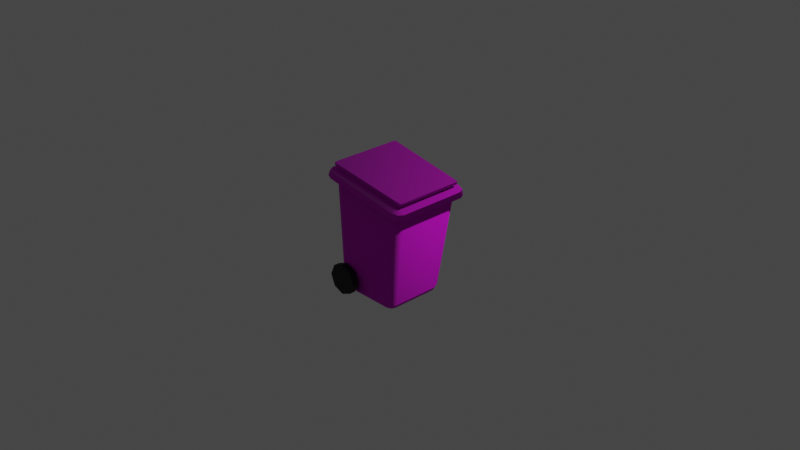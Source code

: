 # Source: Trashcan.blend  (saved by Blender 2.90.8; exported with 4.5.12 LTS)
import bpy
from mathutils import Matrix  # noqa: F401  (used for matrix-valued properties, if any)

bpy.ops.wm.read_factory_settings(use_empty=True)
scene = bpy.context.scene
scene.name = 'Scene'

# ---- collections
col_collection = bpy.data.collections.new('Collection'); scene.collection.children.link(col_collection)

# ---- images (referenced by path relative to the original .blend; pixels are not part of the script)
import os
ASSET_DIR = os.environ.get("B2B_ASSET_DIR", "")  # directory of the original .blend (textures are referenced by path, not embedded)
HERE = os.path.dirname(os.path.abspath(__file__))  # packed textures are extracted next to this script under _unpacked/

def load_image(name, relpath, width, height, colorspace="sRGB"):
    """Load a texture the original file referenced (path relative to the .blend, or extracted next to this script)."""
    p = next((c for c in (os.path.join(HERE, relpath), os.path.join(ASSET_DIR, relpath)) if relpath and os.path.exists(c)), "")
    if p:
        img = bpy.data.images.load(p, check_existing=True)
        img.name = name
    else:  # same state as the original file: an image datablock whose file is absent (Cycles renders it pink)
        img = bpy.data.images.new(name, width, height)
        img.source = "FILE"
        img.filepath = "//" + (relpath or name)
    img.colorspace_settings.name = colorspace
    return img
img_trashcan_m_trashcan_basecolor_png_001 = load_image('Trashcan_m_trashcan_BaseColor.png.001', 'Trashcan_m_trashcan_BaseColor.png', 1024, 1024, 'sRGB')
img_trashcan_m_trashcan_roughness_png_001 = load_image('Trashcan_m_trashcan_Roughness.png.001', 'Trashcan_m_trashcan_Roughness.png', 1024, 1024, 'Linear Rec.709')
img_trashcan_m_trashcan_normal_png_001 = load_image('Trashcan_m_trashcan_Normal.png.001', 'Trashcan_m_trashcan_Normal.png', 1024, 1024, 'sRGB')

# ---- materials (node trees are filled in below, after node groups)
mat_m_trashcan = bpy.data.materials.new('m_trashcan')
mat_m_trashcan.use_transparent_shadow = False
mat_m_trashcan_wheel = bpy.data.materials.new('m_trashcan_wheel')
mat_m_trashcan_wheel.use_transparent_shadow = False

# ---- material node trees
mat_m_trashcan.use_nodes = True; mat_m_trashcan.node_tree.nodes.clear()
_N = mat_m_trashcan.node_tree.nodes; _L = mat_m_trashcan.node_tree.links
n0 = _N.new('ShaderNodeBsdfPrincipled'); n0.name = 'Principled BSDF'; n0.location = (10, 300)
n0.distribution = 'GGX'
n0.subsurface_method = 'BURLEY'
n0.inputs[3].default_value = 1.45
n0.inputs[27].default_value = (0.0, 0.0, 0.0, 1.0)
n0.inputs[28].default_value = 1.0
n1 = _N.new('ShaderNodeOutputMaterial'); n1.name = 'Material Output'; n1.location = (300, 300)
n2 = _N.new('ShaderNodeTexImage'); n2.name = 'Image Texture'; n2.location = (-280, 280)
n2.image = img_trashcan_m_trashcan_basecolor_png_001
n3 = _N.new('ShaderNodeTexImage'); n3.name = 'Image Texture.001'; n3.location = (-280, 160)
n3.image = img_trashcan_m_trashcan_roughness_png_001
n4 = _N.new('ShaderNodeNormalMap'); n4.name = 'Normal Map'; n4.location = (-190, -100)
n5 = _N.new('ShaderNodeTexImage'); n5.name = 'Image Texture.002'; n5.location = (-480, -140)
n5.image = img_trashcan_m_trashcan_normal_png_001
_L.new(n0.outputs[0], n1.inputs[0])
_L.new(n2.outputs[0], n0.inputs[0])
_L.new(n3.outputs[1], n0.inputs[2])
_L.new(n4.outputs[0], n0.inputs[5])
_L.new(n5.outputs[0], n4.inputs[1])
n1.is_active_output = True
mat_m_trashcan_wheel.use_nodes = True; mat_m_trashcan_wheel.node_tree.nodes.clear()
_N = mat_m_trashcan_wheel.node_tree.nodes; _L = mat_m_trashcan_wheel.node_tree.links
n0 = _N.new('ShaderNodeBsdfPrincipled'); n0.name = 'Principled BSDF'; n0.location = (10, 300)
n0.distribution = 'GGX'
n0.subsurface_method = 'BURLEY'
n0.inputs[0].default_value = (0.007193, 0.007193, 0.007193, 1.0)
n0.inputs[2].default_value = 0.6837
n0.inputs[3].default_value = 1.45
n0.inputs[27].default_value = (0.0, 0.0, 0.0, 1.0)
n0.inputs[28].default_value = 1.0
n1 = _N.new('ShaderNodeOutputMaterial'); n1.name = 'Material Output'; n1.location = (300, 300)
_L.new(n0.outputs[0], n1.inputs[0])
n1.is_active_output = True

# ---- world
world_world = bpy.data.worlds.new('World'); scene.world = world_world
world_world.use_nodes = True; world_world.node_tree.nodes.clear()
_N = world_world.node_tree.nodes; _L = world_world.node_tree.links
n0 = _N.new('ShaderNodeOutputWorld'); n0.name = 'World Output'; n0.location = (300, 300)
n1 = _N.new('ShaderNodeBackground'); n1.name = 'Background'; n1.location = (10, 300)
n1.inputs[0].default_value = (0.05088, 0.05088, 0.05088, 1.0)
_L.new(n1.outputs[0], n0.inputs[0])
n0.is_active_output = True
world_world.color = (0.05088, 0.05088, 0.05088)
world_world.use_sun_shadow = False
world_world.sun_shadow_jitter_overblur = 0.0

# ---- cameras
cam_camera = bpy.data.cameras.new('Camera')
cam_camera.clip_end = 100.0
cam_camera.ortho_scale = 7.314

# ---- lights
light_light = bpy.data.lights.new('Light', 'POINT')
light_light.transmission_factor = 0.0
light_light.energy = 1000.0
light_light.shadow_soft_size = 0.1
light_light.shadow_maximum_resolution = 0.006
light_light.use_absolute_resolution = True

# ---- meshes
me_cube_005 = bpy.data.meshes.new('Cube.005')
me_cube_005.from_pydata([(-0.3534, -0.3655, 0.3806), (0.464, -0.3882, 0.5165), (0.464, 0.3912, 0.5165), (-0.3534, 0.3684, 0.3806), (0.4838, -0.3698, 0.5198), (0.4838, 0.3728, 0.5198), (0.5834, -0.3873, 0.4476), (0.5559, -0.4495, 0.443), (0.4895, -0.4753, 0.432), (0.4895, 0.4783, 0.432), (0.5559, 0.4525, 0.443), (0.5834, 0.3902, 0.4476), (-0.409, -0.3292, 0.2827), (-0.3286, -0.405, 0.296), (-0.4835, 0.3902, 0.2703), (-0.3855, -0.3828, 0.2866), (-0.3286, 0.408, 0.296), (-0.409, 0.3322, 0.2827), (-0.4561, 0.4525, 0.2748), (-0.3855, 0.3858, 0.2866), (0.509, 0.3323, 0.4352), (0.4281, 0.408, 0.4218), (-0.3901, 0.4783, 0.2858), (-0.3901, -0.4753, 0.2858), (0.4853, 0.3858, 0.4313), (0.4281, -0.405, 0.4218), (0.509, -0.3293, 0.4352), (-0.4561, -0.4495, 0.2748), (-0.4835, -0.3872, 0.2703), (0.4853, -0.3829, 0.4313), (-0.3728, -0.3482, 0.3774), (-0.3728, 0.3511, 0.3774), (0.4781, -0.3827, 0.5188), (0.4781, 0.3857, 0.5188), (-0.3671, 0.3634, 0.3783), (-0.3671, -0.3604, 0.3783), (-0.4785, -0.3776, 0.3364), (-0.4518, -0.4385, 0.3409), (-0.3872, -0.4637, 0.3516), (-0.3872, 0.4667, 0.3516), (-0.4518, 0.4415, 0.3409), (-0.4785, 0.3806, 0.3364), (0.5638, 0.3807, 0.5097), (0.537, 0.4415, 0.5052), (0.4721, 0.4667, 0.4944), (0.4721, -0.4637, 0.4944), (0.537, -0.4385, 0.5052), (0.5638, -0.3777, 0.5097), (-0.3793, -0.3482, 0.4168), (-0.3737, -0.3604, 0.4178), (-0.3599, -0.3655, 0.4201), (-0.3599, 0.3684, 0.4201), (-0.3737, 0.3634, 0.4178), (-0.3793, 0.3511, 0.4168), (0.4773, 0.3728, 0.5592), (0.4716, 0.3857, 0.5583), (0.4574, 0.3912, 0.5559), (0.4574, -0.3882, 0.5559), (0.4716, -0.3827, 0.5583), (0.4773, -0.3698, 0.5592), (-0.4325, -0.3716, 0.408), (-0.4264, -0.3846, 0.409), (-0.4118, -0.39, 0.4114), (-0.4118, 0.3929, 0.4114), (-0.4264, 0.3875, 0.409), (-0.4325, 0.3745, 0.408), (0.5047, 0.3976, 0.5638), (0.4987, 0.4112, 0.5628), (0.4836, 0.4171, 0.5603), (0.4836, -0.4141, 0.5603), (0.4987, -0.4083, 0.5628), (0.5047, -0.3946, 0.5638), (-0.4372, -0.3716, 0.4366), (-0.4312, -0.3846, 0.4376), (-0.4166, -0.39, 0.44), (-0.4166, 0.3929, 0.44), (-0.4312, 0.3875, 0.4376), (-0.4372, 0.3745, 0.4366), (0.5, 0.3976, 0.5923), (0.4939, 0.4112, 0.5913), (0.4789, 0.4171, 0.5888), (0.4789, -0.4141, 0.5888), (0.4939, -0.4083, 0.5913), (0.5, -0.3946, 0.5923), (-0.1484, -0.2739, -0.8621), (-0.1716, -0.3484, -0.7916), (-0.1606, -0.325, -0.8414), (-0.1735, -0.2536, -0.8621), (-0.2544, -0.2726, -0.7917), (-0.2265, -0.2655, -0.8415), (-0.1676, -0.2666, -0.8621), (-0.2301, -0.3262, -0.7916), (-0.2076, -0.3072, -0.8415), (-0.1735, 0.2566, -0.8621), (-0.2544, 0.2755, -0.7917), (-0.2265, 0.2684, -0.8415), (-0.1484, 0.2769, -0.8621), (-0.1716, 0.3513, -0.7916), (-0.1606, 0.328, -0.8414), (-0.1676, 0.2696, -0.8621), (-0.2301, 0.3291, -0.7916), (-0.2076, 0.3102, -0.8415), (0.436, -0.254, -0.8621), (0.5069, -0.2722, -0.7915), (0.4861, -0.2655, -0.8414), (0.4127, -0.2739, -0.8621), (0.4261, -0.348, -0.7915), (0.4221, -0.3249, -0.8414), (0.4302, -0.2671, -0.8621), (0.4832, -0.3258, -0.7915), (0.4676, -0.3072, -0.8414), (0.4127, 0.2769, -0.8621), (0.4261, 0.351, -0.7915), (0.4221, 0.3279, -0.8414), (0.436, 0.257, -0.8621), (0.5069, 0.2752, -0.7915), (0.4861, 0.2685, -0.8414), (0.4302, 0.2701, -0.8621), (0.4832, 0.3288, -0.7915), (0.4676, 0.3102, -0.8414), (0.3922, -0.3818, -0.5199), (0.3922, -0.4507, -0.5199), (0.3922, 0.3786, -0.5199), (0.3922, 0.4476, -0.5199), (0.2703, 0.3786, -0.5703), (0.2703, 0.4476, -0.5703), (0.2198, 0.3786, -0.6922), (0.2198, 0.4476, -0.6922), (0.2703, 0.3786, -0.8141), (0.2703, 0.4476, -0.8141), (0.3922, 0.3786, -0.8646), (0.3922, 0.4476, -0.8646), (0.5141, 0.3786, -0.8141), (0.5141, 0.4476, -0.8141), (0.5646, 0.3786, -0.6922), (0.5646, 0.4476, -0.6922), (0.5141, 0.3786, -0.5703), (0.5141, 0.4476, -0.5703), (0.2703, -0.4507, -0.5703), (0.2703, -0.3818, -0.5703), (0.2198, -0.4507, -0.6922), (0.2198, -0.3818, -0.6922), (0.2703, -0.4507, -0.8141), (0.2703, -0.3818, -0.8141), (0.3922, -0.4507, -0.8646), (0.3922, -0.3818, -0.8646), (0.5141, -0.4507, -0.8141), (0.5141, -0.3818, -0.8141), (0.5646, -0.4507, -0.6922), (0.5646, -0.3818, -0.6922), (0.5141, -0.4507, -0.5703), (0.5141, -0.3818, -0.5703)], [], [(11, 10, 43, 42), (14, 28, 36, 41), (7, 6, 47, 46), (27, 23, 38, 37), (93, 99, 96, 111, 117, 114, 102, 108, 105, 84, 90, 87), (23, 8, 45, 38), (29, 109, 103, 26), (4, 5, 54, 59), (25, 106, 109, 29), (91, 15, 12, 88), (19, 17, 14, 18), (17, 12, 28, 14), (29, 26, 6, 7), (26, 20, 11, 6), (16, 19, 18, 22), (25, 29, 7, 8), (15, 13, 23, 27), (24, 21, 9, 10), (21, 16, 22, 9), (12, 15, 27, 28), (20, 24, 10, 11), (10, 9, 44, 43), (13, 25, 8, 23), (97, 16, 21, 112), (16, 97, 100, 19), (20, 115, 118, 24), (24, 118, 112, 21), (115, 20, 26, 103), (106, 25, 13, 85), (88, 12, 17, 94), (19, 100, 94, 17), (28, 27, 37, 36), (8, 7, 46, 45), (18, 14, 41, 40), (9, 22, 39, 44), (6, 11, 42, 47), (22, 18, 40, 39), (35, 30, 36, 37), (0, 35, 37, 38), (34, 3, 39, 40), (31, 34, 40, 41), (33, 5, 42, 43), (2, 33, 43, 44), (32, 1, 45, 46), (4, 32, 46, 47), (30, 31, 41, 36), (1, 0, 38, 45), (3, 2, 44, 39), (5, 4, 47, 42), (54, 55, 67, 66), (35, 0, 50, 49), (31, 30, 48, 53), (33, 2, 56, 55), (3, 34, 52, 51), (0, 1, 57, 50), (1, 32, 58, 57), (34, 31, 53, 52), (2, 3, 51, 56), (30, 35, 49, 48), (32, 4, 59, 58), (5, 33, 55, 54), (66, 67, 79, 78), (59, 54, 66, 71), (49, 50, 62, 61), (53, 48, 60, 65), (55, 56, 68, 67), (51, 52, 64, 63), (50, 57, 69, 62), (57, 58, 70, 69), (52, 53, 65, 64), (56, 51, 63, 68), (48, 49, 61, 60), (58, 59, 71, 70), (72, 73, 74, 81, 82, 83, 78, 79, 80, 75, 76, 77), (71, 66, 78, 83), (61, 62, 74, 73), (65, 60, 72, 77), (67, 68, 80, 79), (63, 64, 76, 75), (62, 69, 81, 74), (69, 70, 82, 81), (64, 65, 77, 76), (68, 63, 75, 80), (60, 61, 73, 72), (70, 71, 83, 82), (96, 99, 101, 98), (98, 101, 100, 97), (99, 93, 95, 101), (101, 95, 94, 100), (114, 117, 119, 116), (116, 119, 118, 115), (117, 111, 113, 119), (119, 113, 112, 118), (105, 108, 110, 107), (107, 110, 109, 106), (108, 102, 104, 110), (110, 104, 103, 109), (90, 84, 86, 92), (92, 86, 85, 91), (87, 90, 92, 89), (89, 92, 91, 88), (93, 87, 89, 95), (95, 89, 88, 94), (97, 112, 113, 98), (98, 113, 111, 96), (115, 103, 104, 116), (116, 104, 102, 114), (106, 85, 86, 107), (107, 86, 84, 105), (85, 13, 15, 91), (139, 120, 151, 149, 147, 145, 143, 141), (122, 123, 125, 124), (146, 147, 149, 148), (124, 125, 127, 126), (144, 145, 147, 146), (126, 127, 129, 128), (142, 143, 145, 144), (128, 129, 131, 130), (121, 138, 140, 142, 144, 146, 148, 150), (140, 141, 143, 142), (130, 131, 133, 132), (150, 151, 120, 121), (138, 139, 141, 140), (132, 133, 135, 134), (125, 123, 137, 135, 133, 131, 129, 127), (121, 120, 139, 138), (134, 135, 137, 136), (148, 149, 151, 150), (136, 137, 123, 122), (122, 124, 126, 128, 130, 132, 134, 136)])
me_cube_005.polygons.foreach_set('use_smooth', [1, 1, 1, 1, 1, 1, 1, 1, 1, 1, 1, 1, 1, 1, 1, 1, 1, 1, 1, 1, 1, 1, 1, 1, 1, 1, 1, 1, 1, 1, 1, 1, 1, 1, 1, 1, 1, 1, 1, 1, 1, 1, 1, 1, 1, 1, 1, 1, 1, 1, 1, 1, 1, 1, 1, 1, 1, 1, 1, 1, 1, 1, 1, 1, 1, 1, 1, 1, 1, 1, 1, 1, 1, 1, 1, 1, 1, 1, 1, 1, 1, 1, 1, 1, 1, 1, 1, 1, 1, 1, 1, 1, 1, 1, 1, 1, 1, 1, 1, 1, 1, 1, 1, 1, 1, 1, 1, 1, 1, 1, 0, 0, 0, 0, 0, 0, 0, 0, 0, 0, 0, 0, 0, 0, 0, 0, 0, 0, 0, 0])
me_cube_005.polygons.foreach_set('material_index', [0, 0, 0, 0, 0, 0, 0, 0, 0, 0, 0, 0, 0, 0, 0, 0, 0, 0, 0, 0, 0, 0, 0, 0, 0, 0, 0, 0, 0, 0, 0, 0, 0, 0, 0, 0, 0, 0, 0, 0, 0, 0, 0, 0, 0, 0, 0, 0, 0, 0, 0, 0, 0, 0, 0, 0, 0, 0, 0, 0, 0, 0, 0, 0, 0, 0, 0, 0, 0, 0, 0, 0, 0, 0, 0, 0, 0, 0, 0, 0, 0, 0, 0, 0, 0, 0, 0, 0, 0, 0, 0, 0, 0, 0, 0, 0, 0, 0, 0, 0, 0, 0, 0, 0, 0, 0, 0, 0, 0, 0, 1, 1, 1, 1, 1, 1, 1, 1, 1, 1, 1, 1, 1, 1, 1, 1, 1, 1, 1, 1])
_uv = me_cube_005.uv_layers.new(name='UVMap')
_uv.uv.foreach_set('vector', [0.9386, 0.2584, 0.9392, 0.2759, 0.9199, 0.2728, 0.9193, 0.2557, 0.9602, 0.02551, 0.9602, 0.2584, 0.9406, 0.2557, 0.9406, 0.02819, 0.9392, 0.008035, 0.9386, 0.02549, 0.9193, 0.02818, 0.9199, 0.01112, 0.8972, 0.00863, 0.897, 0.02733, 0.8776, 0.03118, 0.8778, 0.01291, 0.3521, 0.9465, 0.3482, 0.9449, 0.3459, 0.9395, 0.3459, 0.783, 0.348, 0.7781, 0.352, 0.7765, 0.5233, 0.7765, 0.5272, 0.7781, 0.5293, 0.783, 0.5293, 0.9395, 0.5271, 0.9449, 0.5231, 0.9465, 0.897, 0.02733, 0.897, 0.2774, 0.8776, 0.2754, 0.8776, 0.03118, 0.3315, 0.7448, 0.3488, 0.4035, 0.3651, 0.4028, 0.3477, 0.7453, 0.9808, 0.3893, 0.9808, 0.6124, 0.9687, 0.6124, 0.9687, 0.3893, 0.3056, 0.01321, 0.3061, 0.3538, 0.2887, 0.3539, 0.2882, 0.01072, 0.6132, 0.6938, 0.596, 0.3884, 0.6122, 0.3885, 0.6294, 0.6929, 0.03725, 0.6627, 0.05353, 0.6694, 0.03592, 0.6905, 0.01701, 0.6828, 0.05353, 0.6694, 0.2705, 0.6694, 0.2881, 0.6905, 0.03592, 0.6905, 0.2867, 0.4157, 0.2705, 0.409, 0.2881, 0.3879, 0.307, 0.3957, 0.2705, 0.409, 0.05351, 0.409, 0.0359, 0.3879, 0.2881, 0.3879, 0.03051, 0.6466, 0.03725, 0.6627, 0.01701, 0.6828, 0.00917, 0.664, 0.2935, 0.4319, 0.2867, 0.4157, 0.307, 0.3957, 0.3148, 0.4145, 0.2867, 0.6627, 0.2935, 0.6466, 0.3148, 0.664, 0.307, 0.6828, 0.03724, 0.4157, 0.03051, 0.4319, 0.00917, 0.4145, 0.017, 0.3957, 0.03051, 0.4319, 0.03051, 0.6466, 0.00917, 0.664, 0.00917, 0.4145, 0.2705, 0.6694, 0.2867, 0.6627, 0.307, 0.6828, 0.2881, 0.6905, 0.05351, 0.409, 0.03724, 0.4157, 0.017, 0.3957, 0.0359, 0.3879, 0.9181, 0.00863, 0.9179, 0.02758, 0.8984, 0.0295, 0.8987, 0.01098, 0.2935, 0.6466, 0.2935, 0.4319, 0.3148, 0.4145, 0.3148, 0.664, 0.07287, 0.3538, 0.02508, 0.04845, 0.2548, 0.01321, 0.2543, 0.3538, 0.02508, 0.04845, 0.07287, 0.3538, 0.05518, 0.3539, 0.007931, 0.05127, 0.5647, 0.7453, 0.5474, 0.4028, 0.5637, 0.4035, 0.581, 0.7448, 0.2723, 0.01072, 0.2717, 0.3539, 0.2543, 0.3538, 0.2548, 0.01321, 0.5474, 0.4028, 0.5647, 0.7453, 0.3477, 0.7453, 0.3651, 0.4028, 0.3061, 0.3538, 0.3056, 0.01321, 0.5354, 0.04845, 0.4876, 0.3538, 0.6294, 0.6929, 0.6122, 0.3885, 0.8292, 0.3885, 0.812, 0.6929, 0.8454, 0.3884, 0.8282, 0.6938, 0.812, 0.6929, 0.8292, 0.3885, 0.9602, 0.2584, 0.96, 0.2759, 0.9404, 0.2728, 0.9406, 0.2557, 0.897, 0.2774, 0.8972, 0.2963, 0.8778, 0.294, 0.8776, 0.2754, 0.96, 0.008035, 0.9602, 0.02551, 0.9406, 0.02819, 0.9404, 0.01112, 0.9179, 0.02758, 0.9179, 0.2776, 0.8984, 0.2738, 0.8984, 0.0295, 0.9386, 0.02549, 0.9386, 0.2584, 0.9193, 0.2557, 0.9193, 0.02818, 0.9179, 0.2776, 0.9181, 0.2963, 0.8987, 0.292, 0.8984, 0.2738, 0.6008, 0.2724, 0.6045, 0.274, 0.5955, 0.3047, 0.5771, 0.2971, 0.5992, 0.2685, 0.6008, 0.2724, 0.5771, 0.2971, 0.5694, 0.2788, 0.8366, 0.2724, 0.8382, 0.2685, 0.868, 0.2788, 0.8604, 0.2971, 0.8329, 0.274, 0.8366, 0.2724, 0.8604, 0.2971, 0.8419, 0.3047, 0.8434, 0.0325, 0.8395, 0.03088, 0.8419, 0.008874, 0.8604, 0.0165, 0.8451, 0.03652, 0.8434, 0.0325, 0.8604, 0.0165, 0.868, 0.03492, 0.594, 0.0325, 0.5923, 0.03652, 0.5694, 0.03492, 0.5771, 0.0165, 0.5979, 0.03088, 0.594, 0.0325, 0.5771, 0.0165, 0.5955, 0.008874, 0.6045, 0.274, 0.8329, 0.274, 0.8419, 0.3047, 0.5955, 0.3047, 0.5923, 0.03652, 0.5992, 0.2685, 0.5694, 0.2788, 0.5694, 0.03492, 0.8382, 0.2685, 0.8451, 0.03652, 0.868, 0.03492, 0.868, 0.2788, 0.8395, 0.03088, 0.5979, 0.03088, 0.5955, 0.008874, 0.8419, 0.008874, 0.61, 0.734, 0.6061, 0.7356, 0.5983, 0.7279, 0.6024, 0.7262, 0.9734, 0.007206, 0.9733, 0.0111, 0.9612, 0.01111, 0.9612, 0.007218, 0.9741, 0.2209, 0.9741, 0.00997, 0.9862, 0.00997, 0.9862, 0.2209, 0.9679, 0.386, 0.9679, 0.39, 0.9557, 0.39, 0.9558, 0.386, 0.9679, 0.6223, 0.9679, 0.6262, 0.9558, 0.6262, 0.9558, 0.6223, 0.9733, 0.0111, 0.9733, 0.2434, 0.9612, 0.2434, 0.9612, 0.01111, 0.9733, 0.2434, 0.9734, 0.2474, 0.9612, 0.2474, 0.9612, 0.2434, 0.9741, 0.2244, 0.9741, 0.2209, 0.9862, 0.2209, 0.9863, 0.2244, 0.9679, 0.39, 0.9679, 0.6223, 0.9558, 0.6223, 0.9557, 0.39, 0.9741, 0.00997, 0.9741, 0.006535, 0.9863, 0.006535, 0.9862, 0.00997, 0.9809, 0.3857, 0.9808, 0.3893, 0.9687, 0.3893, 0.9688, 0.3857, 0.9808, 0.6124, 0.9809, 0.616, 0.9688, 0.616, 0.9687, 0.6124, 0.9903, 0.9057, 0.9904, 0.9095, 0.9817, 0.9095, 0.9815, 0.9057, 0.8516, 0.734, 0.61, 0.734, 0.6024, 0.7262, 0.8591, 0.7262, 0.8487, 0.9753, 0.8502, 0.9714, 0.8577, 0.9862, 0.856, 0.9903, 0.6165, 0.9769, 0.845, 0.9769, 0.8521, 0.992, 0.6094, 0.992, 0.6061, 0.7356, 0.6044, 0.7396, 0.5965, 0.7321, 0.5983, 0.7279, 0.6113, 0.9714, 0.6128, 0.9753, 0.6055, 0.9903, 0.6038, 0.9862, 0.8502, 0.9714, 0.8571, 0.7396, 0.865, 0.7321, 0.8577, 0.9862, 0.8571, 0.7396, 0.8555, 0.7356, 0.8632, 0.7279, 0.865, 0.7321, 0.6128, 0.9753, 0.6165, 0.9769, 0.6094, 0.992, 0.6055, 0.9903, 0.6044, 0.7396, 0.6113, 0.9714, 0.6038, 0.9862, 0.5965, 0.7321, 0.845, 0.9769, 0.8487, 0.9753, 0.856, 0.9903, 0.8521, 0.992, 0.8555, 0.7356, 0.8516, 0.734, 0.8591, 0.7262, 0.8632, 0.7279, 0.02097, 0.9736, 0.01702, 0.9718, 0.01538, 0.9677, 0.008054, 0.7136, 0.009829, 0.7093, 0.01397, 0.7076, 0.2706, 0.7076, 0.2748, 0.7093, 0.2765, 0.7136, 0.2692, 0.9677, 0.2676, 0.9718, 0.2636, 0.9736, 0.9903, 0.6686, 0.9903, 0.9057, 0.9815, 0.9057, 0.9815, 0.6686, 0.9957, 0.007887, 0.9957, 0.01202, 0.9869, 0.01203, 0.987, 0.007896, 0.9997, 0.3894, 0.9997, 0.6135, 0.9909, 0.6135, 0.9909, 0.3894, 0.9904, 0.3867, 0.9903, 0.391, 0.9815, 0.391, 0.9816, 0.3867, 0.9903, 0.6454, 0.9904, 0.6496, 0.9816, 0.6496, 0.9815, 0.6454, 0.9957, 0.01202, 0.9957, 0.2665, 0.9869, 0.2665, 0.9869, 0.01203, 0.9957, 0.2665, 0.9957, 0.2708, 0.987, 0.2708, 0.9869, 0.2665, 0.9997, 0.3857, 0.9997, 0.3894, 0.9909, 0.3894, 0.9909, 0.3857, 0.9903, 0.391, 0.9903, 0.6454, 0.9815, 0.6454, 0.9815, 0.391, 0.9997, 0.6135, 0.9997, 0.6171, 0.9909, 0.6171, 0.9909, 0.6135, 0.9904, 0.6648, 0.9903, 0.6686, 0.9815, 0.6686, 0.9817, 0.6648, 0.3459, 0.9395, 0.3482, 0.9449, 0.3358, 0.9555, 0.3304, 0.9423, 0.0763, 0.3679, 0.0621, 0.3681, 0.05518, 0.3539, 0.07287, 0.3538, 0.3482, 0.9449, 0.3521, 0.9465, 0.3485, 0.9607, 0.3358, 0.9555, 0.8225, 0.7086, 0.8098, 0.7078, 0.812, 0.6929, 0.8282, 0.6938, 0.352, 0.7765, 0.348, 0.7781, 0.3358, 0.7671, 0.3485, 0.7619, 0.5454, 0.3895, 0.558, 0.3899, 0.5637, 0.4035, 0.5474, 0.4028, 0.348, 0.7781, 0.3459, 0.783, 0.3305, 0.7798, 0.3358, 0.7671, 0.2671, 0.3681, 0.2532, 0.3679, 0.2543, 0.3538, 0.2717, 0.3539, 0.5293, 0.783, 0.5272, 0.7781, 0.5394, 0.7671, 0.5448, 0.7798, 0.3073, 0.3679, 0.2934, 0.3681, 0.2887, 0.3539, 0.3061, 0.3538, 0.5272, 0.7781, 0.5233, 0.7765, 0.5268, 0.7619, 0.5394, 0.7671, 0.3544, 0.3899, 0.3671, 0.3895, 0.3651, 0.4028, 0.3488, 0.4035, 0.5271, 0.9449, 0.5293, 0.9395, 0.5448, 0.9423, 0.5394, 0.9555, 0.4983, 0.3681, 0.4841, 0.3679, 0.4876, 0.3538, 0.5053, 0.3539, 0.5231, 0.9465, 0.5271, 0.9449, 0.5394, 0.9555, 0.5267, 0.9607, 0.6316, 0.7078, 0.6189, 0.7086, 0.6132, 0.6938, 0.6294, 0.6929, 0.3521, 0.9465, 0.5231, 0.9465, 0.5267, 0.9607, 0.3485, 0.9607, 0.8098, 0.7078, 0.6316, 0.7078, 0.6294, 0.6929, 0.812, 0.6929, 0.07287, 0.3538, 0.2543, 0.3538, 0.2532, 0.3679, 0.0763, 0.3679, 0.3304, 0.9423, 0.3305, 0.7798, 0.3459, 0.783, 0.3459, 0.9395, 0.5474, 0.4028, 0.3651, 0.4028, 0.3671, 0.3895, 0.5454, 0.3895, 0.3485, 0.7619, 0.5268, 0.7619, 0.5233, 0.7765, 0.352, 0.7765, 0.3061, 0.3538, 0.4876, 0.3538, 0.4841, 0.3679, 0.3073, 0.3679, 0.5448, 0.7798, 0.5448, 0.9423, 0.5293, 0.9395, 0.5293, 0.783, 0.4876, 0.3538, 0.5354, 0.04845, 0.5525, 0.05127, 0.5053, 0.3539, 0.9525, 0.5969, 0.9525, 0.6339, 0.9242, 0.6601, 0.8841, 0.6601, 0.8558, 0.6339, 0.8558, 0.5969, 0.8841, 0.5708, 0.9242, 0.5708, 0.9181, 0.3425, 0.8971, 0.3425, 0.8971, 0.307, 0.9181, 0.307, 0.5728, 0.8261, 0.5519, 0.8261, 0.5519, 0.7934, 0.5728, 0.7934, 0.9181, 0.8149, 0.939, 0.8149, 0.939, 0.8467, 0.9181, 0.8467, 0.9403, 0.3214, 0.9193, 0.3214, 0.9193, 0.2859, 0.9403, 0.2859, 0.9181, 0.8467, 0.939, 0.8467, 0.939, 0.8825, 0.9181, 0.8825, 0.9403, 0.354, 0.9193, 0.354, 0.9193, 0.3214, 0.9403, 0.3214, 0.2852, 0.7738, 0.3062, 0.7738, 0.3062, 0.8064, 0.2852, 0.8064, 0.8558, 0.4446, 0.8558, 0.4076, 0.8841, 0.3815, 0.9242, 0.3815, 0.9525, 0.4076, 0.9525, 0.4446, 0.9242, 0.4708, 0.8841, 0.4708, 0.9168, 0.8507, 0.8959, 0.8507, 0.8959, 0.8149, 0.9168, 0.8149, 0.2852, 0.8064, 0.3062, 0.8064, 0.3062, 0.8418, 0.2852, 0.8418, 0.8737, 0.8149, 0.8946, 0.8149, 0.8946, 0.8473, 0.8737, 0.8473, 0.9168, 0.8825, 0.8959, 0.8825, 0.8959, 0.8507, 0.9168, 0.8507, 0.3062, 0.7697, 0.2852, 0.7697, 0.2852, 0.737, 0.3062, 0.737, 0.9726, 0.747, 0.9726, 0.784, 0.9443, 0.8102, 0.9043, 0.8102, 0.876, 0.784, 0.876, 0.747, 0.9043, 0.7209, 0.9443, 0.7209, 0.8737, 0.8473, 0.8946, 0.8473, 0.8946, 0.8828, 0.8737, 0.8828, 0.3062, 0.737, 0.2852, 0.737, 0.2852, 0.7017, 0.3062, 0.7017, 0.5728, 0.7934, 0.5519, 0.7934, 0.5519, 0.758, 0.5728, 0.758, 0.9181, 0.3749, 0.8971, 0.3749, 0.8971, 0.3425, 0.9181, 0.3425, 0.9525, 0.5023, 0.9525, 0.5393, 0.9242, 0.5654, 0.8841, 0.5654, 0.8558, 0.5393, 0.8558, 0.5023, 0.8841, 0.4761, 0.9242, 0.4761])
me_cube_005.materials.append(mat_m_trashcan)
me_cube_005.materials.append(mat_m_trashcan_wheel)
me_cube_005.use_remesh_fix_poles = True
me_cube_005.use_remesh_preserve_attributes = False
me_cube_005.use_mirror_vertex_groups = False
me_cube_005.update()

# ---- objects
ob_light = bpy.data.objects.new('Light', light_light)
ob_camera = bpy.data.objects.new('Camera', cam_camera)
ob_trashcan = bpy.data.objects.new('Trashcan', me_cube_005)

# ---- transforms, parenting, visibility, modifiers, constraints
ob_light.location = (4.076, 1.005, 5.904)
ob_light.rotation_euler = (0.6503, 0.05522, 1.866)
ob_light.lock_rotations_4d = False
ob_light.empty_display_type = 'ARROWS'
ob_light.color = (0.0, 0.0, 0.0, 0.0)
ob_light.lineart.crease_threshold = 0.0
ob_camera.location = (7.359, -6.926, 4.958)
ob_camera.rotation_euler = (1.109, 0.0, 0.8149)
ob_camera.lock_rotations_4d = False
ob_camera.empty_display_type = 'ARROWS'
ob_camera.color = (0.0, 0.0, 0.0, 0.0)
ob_camera.display_type = 'WIRE'
ob_camera.lineart.crease_threshold = 0.0
ob_trashcan.location = (0.0, 0.0, 0.0)
ob_trashcan.rotation_euler = (0.0, -0.0, 3.142)
ob_trashcan.lineart.crease_threshold = 0.0
_m = ob_trashcan.modifiers.new('EdgeSplit', 'EDGE_SPLIT')
_m.split_angle = 0.8657

# ---- collection membership
col_collection.objects.link(ob_light)
col_collection.objects.link(ob_camera)
col_collection.objects.link(ob_trashcan)

# ---- scene / render settings (as saved in the file)
scene.camera = ob_camera
scene.frame_start = 1; scene.frame_end = 250; scene.frame_set(1)
scene.render.engine = 'BLENDER_EEVEE_NEXT'
scene.cycles.use_denoising = False
scene.cycles.samples = 128
scene.cycles.sampling_pattern = 'TABULATED_SOBOL'
scene.cycles.use_adaptive_sampling = False
scene.cycles.use_light_tree = False
scene.view_settings.view_transform = 'Filmic'
bpy.context.view_layer.update()
